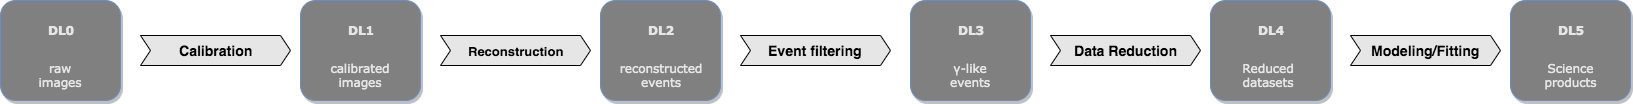

The diagram above was exported from draw.io. Its source (the exported page's mxGraphModel, read from the mxfile embedded in the PNG):
<mxGraphModel dx="1955" dy="534" grid="1" gridSize="10" guides="1" tooltips="1" connect="1" arrows="1" fold="1" page="1" pageScale="1" pageWidth="1169" pageHeight="827" math="0" shadow="0">
  <root>
    <mxCell id="0" />
    <mxCell id="1" parent="0" />
    <mxCell id="Q_3ZV4ygJpZw-Eyu4J0S-1" value="" style="rounded=1;whiteSpace=wrap;html=1;fillColor=#808080;strokeColor=#6c8ebf;gradientColor=none;shadow=1;" parent="1" vertex="1">
      <mxGeometry x="20" y="200" width="120" height="100" as="geometry" />
    </mxCell>
    <mxCell id="Q_3ZV4ygJpZw-Eyu4J0S-2" value="" style="rounded=1;whiteSpace=wrap;html=1;fillColor=#808080;strokeColor=#6c8ebf;gradientColor=none;shadow=1;" parent="1" vertex="1">
      <mxGeometry x="320" y="200" width="120" height="100" as="geometry" />
    </mxCell>
    <mxCell id="Q_3ZV4ygJpZw-Eyu4J0S-3" value="" style="rounded=1;whiteSpace=wrap;html=1;fillColor=#808080;strokeColor=#6c8ebf;gradientColor=none;shadow=1;" parent="1" vertex="1">
      <mxGeometry x="620" y="200" width="120" height="100" as="geometry" />
    </mxCell>
    <mxCell id="Q_3ZV4ygJpZw-Eyu4J0S-4" value="&lt;h4&gt;&lt;font face=&quot;Verdana&quot; color=&quot;#e6e6e6&quot;&gt;DL3&lt;/font&gt;&lt;/h4&gt;" style="text;html=1;strokeColor=none;fillColor=none;align=center;verticalAlign=middle;whiteSpace=wrap;rounded=0;shadow=1;" parent="1" vertex="1">
      <mxGeometry x="60" y="220" width="40" height="20" as="geometry" />
    </mxCell>
    <mxCell id="Q_3ZV4ygJpZw-Eyu4J0S-5" value="&lt;h4&gt;&lt;font face=&quot;Verdana&quot; color=&quot;#e6e6e6&quot;&gt;DL4&lt;/font&gt;&lt;/h4&gt;" style="text;html=1;strokeColor=none;fillColor=none;align=center;verticalAlign=middle;whiteSpace=wrap;rounded=0;shadow=1;" parent="1" vertex="1">
      <mxGeometry x="360" y="220" width="40" height="20" as="geometry" />
    </mxCell>
    <mxCell id="Q_3ZV4ygJpZw-Eyu4J0S-6" value="&lt;h4&gt;&lt;font face=&quot;Verdana&quot; color=&quot;#e6e6e6&quot;&gt;DL5&lt;/font&gt;&lt;/h4&gt;" style="text;html=1;strokeColor=none;fillColor=none;align=center;verticalAlign=middle;whiteSpace=wrap;rounded=0;shadow=1;" parent="1" vertex="1">
      <mxGeometry x="660" y="220" width="40" height="20" as="geometry" />
    </mxCell>
    <mxCell id="Q_3ZV4ygJpZw-Eyu4J0S-7" value="&lt;pre&gt;&lt;font color=&quot;#e6e6e6&quot; face=&quot;Verdana&quot;&gt;Reduced&lt;br&gt;datasets&lt;/font&gt;&lt;/pre&gt;" style="text;html=1;strokeColor=none;fillColor=none;align=center;verticalAlign=middle;whiteSpace=wrap;rounded=0;shadow=1;" parent="1" vertex="1">
      <mxGeometry x="353" y="260" width="50" height="30" as="geometry" />
    </mxCell>
    <mxCell id="Q_3ZV4ygJpZw-Eyu4J0S-8" value="&lt;pre&gt;&lt;font color=&quot;#e6e6e6&quot; face=&quot;Verdana&quot;&gt;Science&lt;br/&gt;products&lt;/font&gt;&lt;/pre&gt;" style="text;html=1;strokeColor=none;fillColor=none;align=center;verticalAlign=middle;whiteSpace=wrap;rounded=0;shadow=1;" parent="1" vertex="1">
      <mxGeometry x="655" y="260" width="50" height="30" as="geometry" />
    </mxCell>
    <mxCell id="Q_3ZV4ygJpZw-Eyu4J0S-9" value="&lt;pre&gt;&lt;font color=&quot;#e6e6e6&quot; face=&quot;Verdana&quot;&gt;γ-like&lt;br/&gt;events&lt;/font&gt;&lt;/pre&gt;" style="text;html=1;strokeColor=none;fillColor=none;align=center;verticalAlign=middle;whiteSpace=wrap;rounded=0;shadow=1;" parent="1" vertex="1">
      <mxGeometry x="55" y="260" width="50" height="30" as="geometry" />
    </mxCell>
    <mxCell id="Q_3ZV4ygJpZw-Eyu4J0S-11" value="&lt;h3&gt;Data Reduction&lt;/h3&gt;" style="html=1;shadow=0;dashed=0;align=center;verticalAlign=middle;shape=mxgraph.arrows2.arrow;dy=0;dx=10;notch=10;fillColor=#E6E6E6;gradientColor=none;" parent="1" vertex="1">
      <mxGeometry x="160" y="235" width="150" height="30" as="geometry" />
    </mxCell>
    <mxCell id="Q_3ZV4ygJpZw-Eyu4J0S-12" value="&lt;h3&gt;Modeling/Fitting&lt;/h3&gt;" style="html=1;shadow=0;dashed=0;align=center;verticalAlign=middle;shape=mxgraph.arrows2.arrow;dy=0;dx=10;notch=10;fillColor=#E6E6E6;gradientColor=none;" parent="1" vertex="1">
      <mxGeometry x="460" y="235" width="150" height="30" as="geometry" />
    </mxCell>
    <mxCell id="Q_3ZV4ygJpZw-Eyu4J0S-13" value="" style="rounded=1;whiteSpace=wrap;html=1;fillColor=#808080;strokeColor=#6c8ebf;gradientColor=none;shadow=1;" parent="1" vertex="1">
      <mxGeometry x="-290" y="200" width="120" height="100" as="geometry" />
    </mxCell>
    <mxCell id="Q_3ZV4ygJpZw-Eyu4J0S-14" value="&lt;h4&gt;&lt;font face=&quot;Verdana&quot; color=&quot;#e6e6e6&quot;&gt;DL2&lt;/font&gt;&lt;/h4&gt;" style="text;html=1;strokeColor=none;fillColor=none;align=center;verticalAlign=middle;whiteSpace=wrap;rounded=0;shadow=1;" parent="1" vertex="1">
      <mxGeometry x="-250" y="220" width="40" height="20" as="geometry" />
    </mxCell>
    <mxCell id="Q_3ZV4ygJpZw-Eyu4J0S-15" value="&lt;pre&gt;&lt;font color=&quot;#e6e6e6&quot; face=&quot;Verdana&quot;&gt;reconstructed&lt;br&gt;events&lt;/font&gt;&lt;/pre&gt;" style="text;html=1;strokeColor=none;fillColor=none;align=center;verticalAlign=middle;whiteSpace=wrap;rounded=0;shadow=1;" parent="1" vertex="1">
      <mxGeometry x="-255" y="260" width="50" height="30" as="geometry" />
    </mxCell>
    <mxCell id="Q_3ZV4ygJpZw-Eyu4J0S-16" value="&lt;h3&gt;Event filtering&lt;/h3&gt;" style="html=1;shadow=0;dashed=0;align=center;verticalAlign=middle;shape=mxgraph.arrows2.arrow;dy=0;dx=10;notch=10;fillColor=#E6E6E6;gradientColor=none;" parent="1" vertex="1">
      <mxGeometry x="-150" y="235" width="150" height="30" as="geometry" />
    </mxCell>
    <mxCell id="Q_3ZV4ygJpZw-Eyu4J0S-17" value="" style="rounded=1;whiteSpace=wrap;html=1;fillColor=#808080;strokeColor=#6c8ebf;gradientColor=none;shadow=1;" parent="1" vertex="1">
      <mxGeometry x="-590" y="200" width="120" height="100" as="geometry" />
    </mxCell>
    <mxCell id="Q_3ZV4ygJpZw-Eyu4J0S-18" value="&lt;h4&gt;&lt;font face=&quot;Verdana&quot; color=&quot;#e6e6e6&quot;&gt;DL1&lt;/font&gt;&lt;/h4&gt;" style="text;html=1;strokeColor=none;fillColor=none;align=center;verticalAlign=middle;whiteSpace=wrap;rounded=0;shadow=1;" parent="1" vertex="1">
      <mxGeometry x="-550" y="220" width="40" height="20" as="geometry" />
    </mxCell>
    <mxCell id="Q_3ZV4ygJpZw-Eyu4J0S-19" value="&lt;pre&gt;&lt;font color=&quot;#e6e6e6&quot; face=&quot;Verdana&quot;&gt;calibrated&lt;br/&gt;images&lt;/font&gt;&lt;/pre&gt;" style="text;html=1;strokeColor=none;fillColor=none;align=center;verticalAlign=middle;whiteSpace=wrap;rounded=0;shadow=1;" parent="1" vertex="1">
      <mxGeometry x="-555" y="260" width="50" height="30" as="geometry" />
    </mxCell>
    <mxCell id="Q_3ZV4ygJpZw-Eyu4J0S-20" value="&lt;h3&gt;&lt;font style=&quot;font-size: 13px&quot;&gt;Reconstruction&lt;/font&gt;&lt;/h3&gt;" style="html=1;shadow=0;dashed=0;align=center;verticalAlign=middle;shape=mxgraph.arrows2.arrow;dy=0;dx=10;notch=10;fillColor=#E6E6E6;gradientColor=none;" parent="1" vertex="1">
      <mxGeometry x="-450" y="235" width="150" height="30" as="geometry" />
    </mxCell>
    <mxCell id="Q_3ZV4ygJpZw-Eyu4J0S-21" value="" style="rounded=1;whiteSpace=wrap;html=1;fillColor=#808080;strokeColor=#6c8ebf;gradientColor=none;shadow=1;" parent="1" vertex="1">
      <mxGeometry x="-890" y="200" width="120" height="100" as="geometry" />
    </mxCell>
    <mxCell id="Q_3ZV4ygJpZw-Eyu4J0S-22" value="&lt;h4&gt;&lt;font face=&quot;Verdana&quot; color=&quot;#e6e6e6&quot;&gt;DL0&lt;/font&gt;&lt;/h4&gt;" style="text;html=1;strokeColor=none;fillColor=none;align=center;verticalAlign=middle;whiteSpace=wrap;rounded=0;shadow=1;" parent="1" vertex="1">
      <mxGeometry x="-850" y="220" width="40" height="20" as="geometry" />
    </mxCell>
    <mxCell id="Q_3ZV4ygJpZw-Eyu4J0S-23" value="&lt;pre&gt;&lt;font color=&quot;#e6e6e6&quot; face=&quot;Verdana&quot;&gt;raw&lt;br/&gt;images&lt;/font&gt;&lt;/pre&gt;" style="text;html=1;strokeColor=none;fillColor=none;align=center;verticalAlign=middle;whiteSpace=wrap;rounded=0;shadow=1;" parent="1" vertex="1">
      <mxGeometry x="-855" y="260" width="50" height="30" as="geometry" />
    </mxCell>
    <mxCell id="Q_3ZV4ygJpZw-Eyu4J0S-24" value="&lt;h3&gt;Calibration&lt;/h3&gt;" style="html=1;shadow=0;dashed=0;align=center;verticalAlign=middle;shape=mxgraph.arrows2.arrow;dy=0;dx=10;notch=10;fillColor=#E6E6E6;gradientColor=none;" parent="1" vertex="1">
      <mxGeometry x="-750" y="235" width="150" height="30" as="geometry" />
    </mxCell>
  </root>
</mxGraphModel>